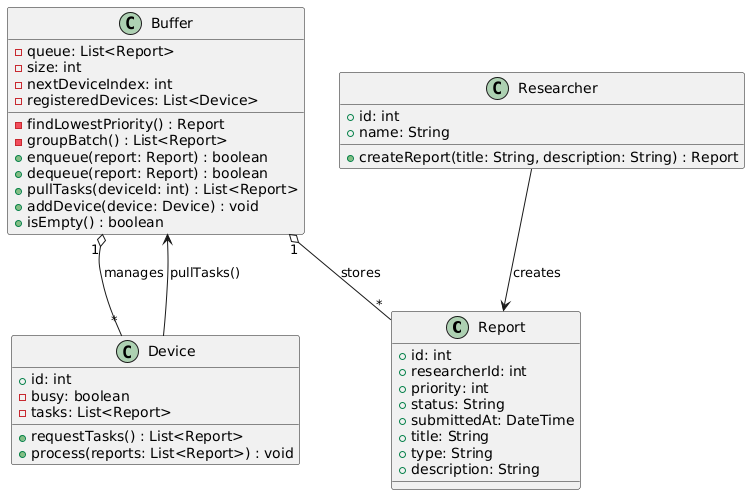

The diagram above was rendered by PlantUML. Its source (embedded in the PNG):
@startuml
' Диаграмма классов для баг-баунти платформы (вариант: без диспетчера — буфер распределяет задачи)

' ========== Сущности ==========
class Report {
  +id: int
  +researcherId: int
  +priority: int
  +status: String
  +submittedAt: DateTime
  +title: String
  +type: String
  +description: String
}


class Buffer {
  -queue: List<Report>
  -size: int
  -nextDeviceIndex: int
  -registeredDevices: List<Device>
  -findLowestPriority() : Report
  -groupBatch() : List<Report>
  +enqueue(report: Report) : boolean
  +dequeue(report: Report) : boolean
  +pullTasks(deviceId: int) : List<Report>
  +addDevice(device: Device) : void
  +isEmpty() : boolean
}

class Device {
  +id: int
  -busy: boolean
  -tasks: List<Report>
  +requestTasks() : List<Report>
  +process(reports: List<Report>) : void
}


' ========== Связи / ассоциации ==========
' Researcher создаёт Report — показано как зависимость (не обязательный класс)
class Researcher {
  +id: int
  +name: String
  +createReport(title: String, description: String) : Report
}
Researcher --> Report : creates

' AutoCheck использует Buffer (после валидации передаёт отчет)

' Buffer содержит/хранит множество Report (агрегация)
Buffer "1" o-- "*" Report : stores

' Buffer знает о зарегистрированных Device (для D2P2 / round-robin)
Buffer "1" o-- "*" Device : manages

' Device держит ссылку на Buffer (pull модель)
Device --> Buffer : pullTasks()


' ========== Примечания / расшифровки дисциплин ==========
@enduml